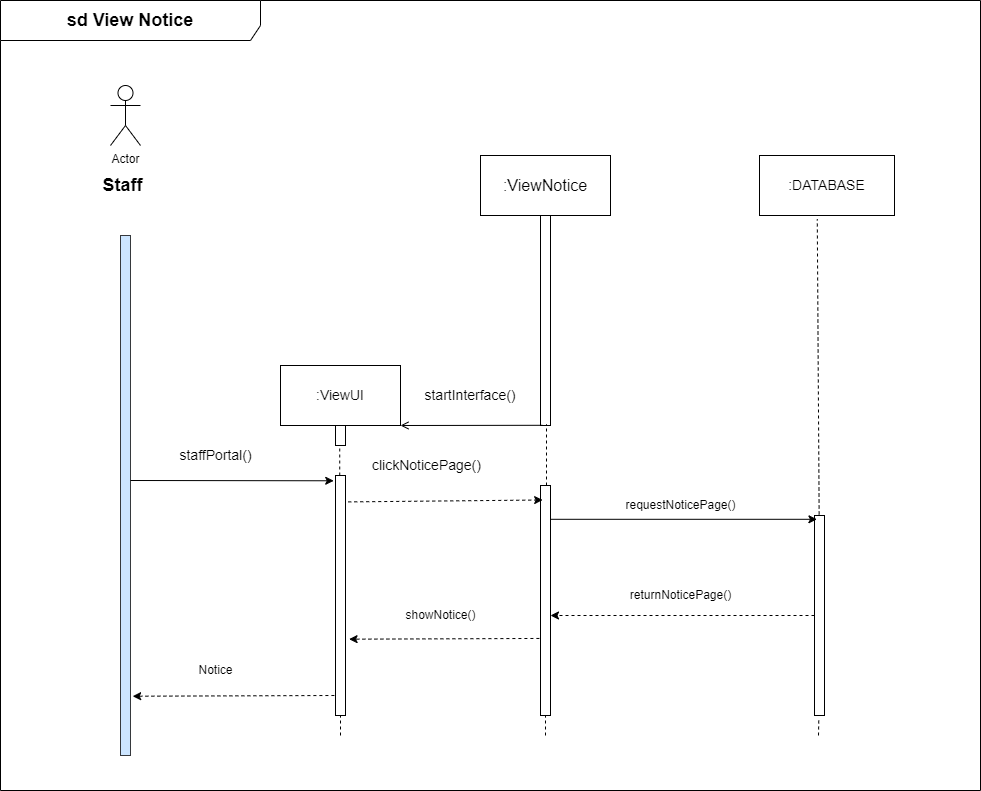

The diagram above was exported from draw.io. Its source (the exported page's mxGraphModel, read from the mxfile embedded in the PNG):
<mxGraphModel dx="2231" dy="1908" grid="1" gridSize="10" guides="1" tooltips="1" connect="1" arrows="1" fold="1" page="1" pageScale="1" pageWidth="850" pageHeight="1100" math="0" shadow="0">
  <root>
    <mxCell id="0" />
    <mxCell id="1" parent="0" />
    <mxCell id="O1p3-4tYA5ZZIBDee0jB-1" value="" style="html=1;points=[];perimeter=orthogonalPerimeter;labelBackgroundColor=#FFFFFF;fillColor=#cce5ff;strokeColor=#36393d;" vertex="1" parent="1">
      <mxGeometry x="80" y="160" width="10" height="520" as="geometry" />
    </mxCell>
    <mxCell id="O1p3-4tYA5ZZIBDee0jB-2" value="Actor" style="shape=umlActor;verticalLabelPosition=bottom;verticalAlign=top;html=1;outlineConnect=0;labelBackgroundColor=#FFFFFF;fillColor=none;" vertex="1" parent="1">
      <mxGeometry x="70" y="10" width="30" height="60" as="geometry" />
    </mxCell>
    <mxCell id="O1p3-4tYA5ZZIBDee0jB-3" value="&lt;span style=&quot;font-size: 18px;&quot;&gt;&lt;b&gt;Staff&lt;/b&gt;&lt;/span&gt;" style="text;html=1;strokeColor=none;fillColor=none;align=center;verticalAlign=middle;whiteSpace=wrap;rounded=0;labelBackgroundColor=#FFFFFF;" vertex="1" parent="1">
      <mxGeometry y="95" width="165" height="30" as="geometry" />
    </mxCell>
    <mxCell id="O1p3-4tYA5ZZIBDee0jB-4" value="&lt;font size=&quot;3&quot;&gt;:ViewNotice&lt;/font&gt;" style="rounded=0;whiteSpace=wrap;html=1;labelBackgroundColor=#FFFFFF;fontSize=18;fillColor=none;" vertex="1" parent="1">
      <mxGeometry x="440" y="80" width="130" height="60" as="geometry" />
    </mxCell>
    <mxCell id="O1p3-4tYA5ZZIBDee0jB-5" value=":DATABASE" style="rounded=0;whiteSpace=wrap;html=1;labelBackgroundColor=#FFFFFF;fontSize=14;fillColor=none;" vertex="1" parent="1">
      <mxGeometry x="719" y="80" width="135" height="60" as="geometry" />
    </mxCell>
    <mxCell id="O1p3-4tYA5ZZIBDee0jB-6" value=":ViewUI" style="rounded=0;whiteSpace=wrap;html=1;labelBackgroundColor=#FFFFFF;fontSize=14;fillColor=none;" vertex="1" parent="1">
      <mxGeometry x="240" y="290" width="120" height="60" as="geometry" />
    </mxCell>
    <mxCell id="O1p3-4tYA5ZZIBDee0jB-7" style="edgeStyle=orthogonalEdgeStyle;rounded=0;orthogonalLoop=1;jettySize=auto;html=1;exitX=0.5;exitY=1;exitDx=0;exitDy=0;labelBackgroundColor=#000000;labelBorderColor=default;fontSize=14;" edge="1" parent="1" source="O1p3-4tYA5ZZIBDee0jB-6" target="O1p3-4tYA5ZZIBDee0jB-6">
      <mxGeometry relative="1" as="geometry" />
    </mxCell>
    <mxCell id="O1p3-4tYA5ZZIBDee0jB-8" value="" style="html=1;points=[];perimeter=orthogonalPerimeter;labelBackgroundColor=#FFFFFF;fontSize=14;fillColor=none;" vertex="1" parent="1">
      <mxGeometry x="295" y="350" width="10" height="20" as="geometry" />
    </mxCell>
    <mxCell id="O1p3-4tYA5ZZIBDee0jB-9" value="" style="html=1;points=[];perimeter=orthogonalPerimeter;labelBackgroundColor=#FFFFFF;fontSize=14;fillColor=none;" vertex="1" parent="1">
      <mxGeometry x="295" y="400" width="10" height="240" as="geometry" />
    </mxCell>
    <mxCell id="O1p3-4tYA5ZZIBDee0jB-10" value="" style="html=1;points=[];perimeter=orthogonalPerimeter;labelBackgroundColor=#FFFFFF;fontSize=14;fillColor=none;" vertex="1" parent="1">
      <mxGeometry x="500" y="140" width="10" height="210" as="geometry" />
    </mxCell>
    <mxCell id="O1p3-4tYA5ZZIBDee0jB-11" value="" style="endArrow=open;html=1;rounded=0;labelBackgroundColor=#000000;labelBorderColor=default;fontSize=14;entryX=1;entryY=1;entryDx=0;entryDy=0;exitX=0.2;exitY=0.999;exitDx=0;exitDy=0;exitPerimeter=0;endFill=0;" edge="1" parent="1" source="O1p3-4tYA5ZZIBDee0jB-10" target="O1p3-4tYA5ZZIBDee0jB-6">
      <mxGeometry width="50" height="50" relative="1" as="geometry">
        <mxPoint x="370" y="410" as="sourcePoint" />
        <mxPoint x="420" y="360" as="targetPoint" />
      </mxGeometry>
    </mxCell>
    <mxCell id="O1p3-4tYA5ZZIBDee0jB-12" value="startInterface()" style="text;html=1;strokeColor=none;fillColor=none;align=center;verticalAlign=middle;whiteSpace=wrap;rounded=0;labelBackgroundColor=#FFFFFF;fontSize=14;" vertex="1" parent="1">
      <mxGeometry x="400" y="305" width="60" height="30" as="geometry" />
    </mxCell>
    <mxCell id="O1p3-4tYA5ZZIBDee0jB-13" value="staffPortal()" style="text;html=1;align=center;verticalAlign=middle;resizable=0;points=[];autosize=1;strokeColor=none;fillColor=none;fontSize=14;" vertex="1" parent="1">
      <mxGeometry x="125" y="365" width="100" height="30" as="geometry" />
    </mxCell>
    <mxCell id="O1p3-4tYA5ZZIBDee0jB-14" value="" style="endArrow=classic;html=1;rounded=0;labelBackgroundColor=#000000;labelBorderColor=default;fontSize=14;entryX=-0.178;entryY=0.022;entryDx=0;entryDy=0;entryPerimeter=0;" edge="1" parent="1" target="O1p3-4tYA5ZZIBDee0jB-9">
      <mxGeometry width="50" height="50" relative="1" as="geometry">
        <mxPoint x="90" y="405" as="sourcePoint" />
        <mxPoint x="380" y="460" as="targetPoint" />
      </mxGeometry>
    </mxCell>
    <mxCell id="O1p3-4tYA5ZZIBDee0jB-15" value="" style="html=1;points=[];perimeter=orthogonalPerimeter;labelBackgroundColor=#FFFFFF;fontSize=14;fillColor=none;" vertex="1" parent="1">
      <mxGeometry x="774" y="440" width="10" height="200" as="geometry" />
    </mxCell>
    <mxCell id="O1p3-4tYA5ZZIBDee0jB-16" value="" style="endArrow=classic;html=1;rounded=0;labelBackgroundColor=#000000;labelBorderColor=default;fontSize=14;entryX=0.244;entryY=0.019;entryDx=0;entryDy=0;entryPerimeter=0;" edge="1" parent="1" source="O1p3-4tYA5ZZIBDee0jB-17" target="O1p3-4tYA5ZZIBDee0jB-15">
      <mxGeometry width="50" height="50" relative="1" as="geometry">
        <mxPoint x="310" y="422" as="sourcePoint" />
        <mxPoint x="1180" y="450" as="targetPoint" />
      </mxGeometry>
    </mxCell>
    <mxCell id="O1p3-4tYA5ZZIBDee0jB-17" value="" style="html=1;points=[];perimeter=orthogonalPerimeter;labelBackgroundColor=#FFFFFF;fontSize=14;fillColor=none;" vertex="1" parent="1">
      <mxGeometry x="500" y="410" width="10" height="230" as="geometry" />
    </mxCell>
    <mxCell id="O1p3-4tYA5ZZIBDee0jB-18" value="" style="endArrow=none;dashed=1;html=1;rounded=0;entryX=0.423;entryY=1.096;entryDx=0;entryDy=0;entryPerimeter=0;" edge="1" parent="1" source="O1p3-4tYA5ZZIBDee0jB-9" target="O1p3-4tYA5ZZIBDee0jB-8">
      <mxGeometry width="50" height="50" relative="1" as="geometry">
        <mxPoint x="255" y="430" as="sourcePoint" />
        <mxPoint x="305" y="380" as="targetPoint" />
      </mxGeometry>
    </mxCell>
    <mxCell id="O1p3-4tYA5ZZIBDee0jB-19" value="" style="endArrow=none;dashed=1;html=1;rounded=0;" edge="1" parent="1">
      <mxGeometry width="50" height="50" relative="1" as="geometry">
        <mxPoint x="300" y="660" as="sourcePoint" />
        <mxPoint x="300" y="640" as="targetPoint" />
      </mxGeometry>
    </mxCell>
    <mxCell id="O1p3-4tYA5ZZIBDee0jB-20" value="" style="endArrow=classic;dashed=1;html=1;rounded=0;entryX=0.214;entryY=0.063;entryDx=0;entryDy=0;entryPerimeter=0;endFill=1;exitX=1.274;exitY=0.11;exitDx=0;exitDy=0;exitPerimeter=0;" edge="1" parent="1" source="O1p3-4tYA5ZZIBDee0jB-9" target="O1p3-4tYA5ZZIBDee0jB-17">
      <mxGeometry width="50" height="50" relative="1" as="geometry">
        <mxPoint x="310" y="424" as="sourcePoint" />
        <mxPoint x="630" y="450" as="targetPoint" />
      </mxGeometry>
    </mxCell>
    <mxCell id="O1p3-4tYA5ZZIBDee0jB-21" value="" style="endArrow=none;dashed=1;html=1;rounded=0;" edge="1" parent="1">
      <mxGeometry width="50" height="50" relative="1" as="geometry">
        <mxPoint x="505" y="660" as="sourcePoint" />
        <mxPoint x="505" y="640" as="targetPoint" />
      </mxGeometry>
    </mxCell>
    <mxCell id="O1p3-4tYA5ZZIBDee0jB-22" value="" style="endArrow=none;dashed=1;html=1;rounded=0;entryX=0.6;entryY=0.996;entryDx=0;entryDy=0;entryPerimeter=0;" edge="1" parent="1" source="O1p3-4tYA5ZZIBDee0jB-17" target="O1p3-4tYA5ZZIBDee0jB-10">
      <mxGeometry width="50" height="50" relative="1" as="geometry">
        <mxPoint x="460" y="410" as="sourcePoint" />
        <mxPoint x="510" y="360" as="targetPoint" />
      </mxGeometry>
    </mxCell>
    <mxCell id="O1p3-4tYA5ZZIBDee0jB-23" value="" style="endArrow=none;dashed=1;html=1;rounded=0;exitX=0.464;exitY=-0.005;exitDx=0;exitDy=0;exitPerimeter=0;entryX=0.428;entryY=1.061;entryDx=0;entryDy=0;entryPerimeter=0;" edge="1" parent="1" source="O1p3-4tYA5ZZIBDee0jB-15" target="O1p3-4tYA5ZZIBDee0jB-5">
      <mxGeometry width="50" height="50" relative="1" as="geometry">
        <mxPoint x="744" y="335" as="sourcePoint" />
        <mxPoint x="824" y="235" as="targetPoint" />
      </mxGeometry>
    </mxCell>
    <mxCell id="O1p3-4tYA5ZZIBDee0jB-24" value="&lt;font style=&quot;font-size: 18px;&quot;&gt;&lt;b&gt;sd View Notice&lt;/b&gt;&lt;/font&gt;" style="shape=umlFrame;whiteSpace=wrap;html=1;width=260;height=40;" vertex="1" parent="1">
      <mxGeometry x="-40" y="-75" width="980" height="790" as="geometry" />
    </mxCell>
    <mxCell id="O1p3-4tYA5ZZIBDee0jB-25" value="" style="endArrow=none;dashed=1;html=1;rounded=0;entryX=0.851;entryY=0.996;entryDx=0;entryDy=0;entryPerimeter=0;" edge="1" parent="1">
      <mxGeometry width="50" height="50" relative="1" as="geometry">
        <mxPoint x="778" y="660" as="sourcePoint" />
        <mxPoint x="778.3300000000004" y="642" as="targetPoint" />
      </mxGeometry>
    </mxCell>
    <mxCell id="O1p3-4tYA5ZZIBDee0jB-26" value="&lt;div style=&quot;text-align: center;&quot;&gt;&lt;span style=&quot;font-size: 14px;&quot;&gt;clickNoticePage()&lt;/span&gt;&lt;/div&gt;" style="text;whiteSpace=wrap;html=1;" vertex="1" parent="1">
      <mxGeometry x="329.5" y="375" width="141" height="40" as="geometry" />
    </mxCell>
    <mxCell id="O1p3-4tYA5ZZIBDee0jB-27" value="" style="endArrow=classic;dashed=1;html=1;rounded=0;endFill=1;" edge="1" parent="1" source="O1p3-4tYA5ZZIBDee0jB-15" target="O1p3-4tYA5ZZIBDee0jB-17">
      <mxGeometry width="50" height="50" relative="1" as="geometry">
        <mxPoint x="319.00000000000045" y="428.39999999999964" as="sourcePoint" />
        <mxPoint x="512.1399999999999" y="430.71000000000004" as="targetPoint" />
      </mxGeometry>
    </mxCell>
    <mxCell id="O1p3-4tYA5ZZIBDee0jB-28" value="requestNoticePage()" style="text;html=1;align=center;verticalAlign=middle;resizable=0;points=[];autosize=1;strokeColor=none;fillColor=none;" vertex="1" parent="1">
      <mxGeometry x="575" y="415" width="130" height="30" as="geometry" />
    </mxCell>
    <mxCell id="O1p3-4tYA5ZZIBDee0jB-29" value="" style="endArrow=classic;dashed=1;html=1;rounded=0;endFill=1;exitX=-0.111;exitY=0.665;exitDx=0;exitDy=0;exitPerimeter=0;entryX=1.358;entryY=0.682;entryDx=0;entryDy=0;entryPerimeter=0;" edge="1" parent="1" source="O1p3-4tYA5ZZIBDee0jB-17" target="O1p3-4tYA5ZZIBDee0jB-9">
      <mxGeometry width="50" height="50" relative="1" as="geometry">
        <mxPoint x="470" y="519.9999999999997" as="sourcePoint" />
        <mxPoint x="300" y="520" as="targetPoint" />
      </mxGeometry>
    </mxCell>
    <mxCell id="O1p3-4tYA5ZZIBDee0jB-30" value="showNotice()" style="text;html=1;align=center;verticalAlign=middle;resizable=0;points=[];autosize=1;strokeColor=none;fillColor=none;" vertex="1" parent="1">
      <mxGeometry x="355" y="525" width="90" height="30" as="geometry" />
    </mxCell>
    <mxCell id="O1p3-4tYA5ZZIBDee0jB-31" value="" style="endArrow=classic;dashed=1;html=1;rounded=0;endFill=1;exitX=-0.111;exitY=0.771;exitDx=0;exitDy=0;exitPerimeter=0;entryX=1.216;entryY=0.886;entryDx=0;entryDy=0;entryPerimeter=0;" edge="1" parent="1" target="O1p3-4tYA5ZZIBDee0jB-1">
      <mxGeometry width="50" height="50" relative="1" as="geometry">
        <mxPoint x="293.8899999999999" y="619.9999999999995" as="sourcePoint" />
        <mxPoint x="100" y="619.9999999999994" as="targetPoint" />
      </mxGeometry>
    </mxCell>
    <mxCell id="O1p3-4tYA5ZZIBDee0jB-32" value="returnNoticePage()" style="text;html=1;align=center;verticalAlign=middle;resizable=0;points=[];autosize=1;strokeColor=none;fillColor=none;" vertex="1" parent="1">
      <mxGeometry x="580" y="505" width="120" height="30" as="geometry" />
    </mxCell>
    <mxCell id="O1p3-4tYA5ZZIBDee0jB-33" value="Notice" style="text;html=1;align=center;verticalAlign=middle;resizable=0;points=[];autosize=1;strokeColor=none;fillColor=none;" vertex="1" parent="1">
      <mxGeometry x="145" y="580" width="60" height="30" as="geometry" />
    </mxCell>
  </root>
</mxGraphModel>